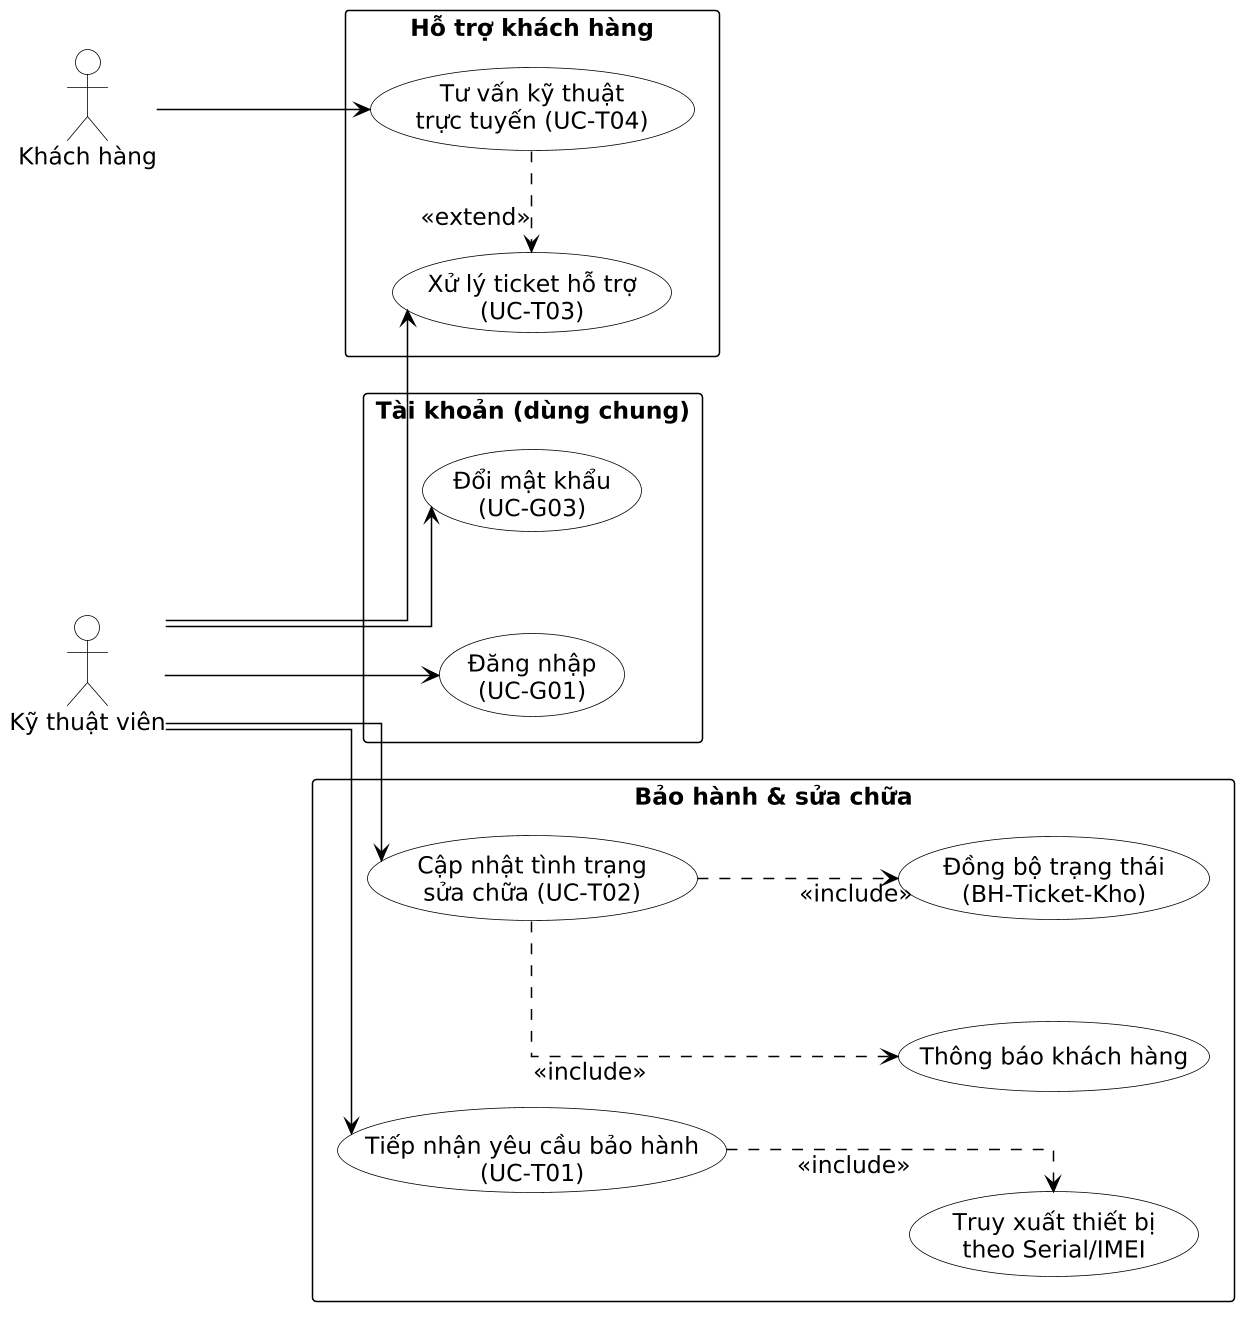

The diagram above was rendered by PlantUML. Its source (embedded in the PNG):
@startuml

skinparam backgroundColor #FFFFFF
skinparam shadowing false
skinparam defaultFontName "Times New Roman"
skinparam defaultFontSize 15
skinparam dpi 150
skinparam linetype ortho
skinparam nodesep 65
skinparam ranksep 110
skinparam packageStyle rectangle
skinparam ArrowColor #000000
skinparam ArrowThickness 1
skinparam actorBackgroundColor #FFFFFF
skinparam actorBorderColor #000000
skinparam actorFontColor #000000
skinparam usecaseBackgroundColor #FFFFFF
skinparam usecaseBorderColor #000000
skinparam usecaseFontColor #000000
skinparam packageBackgroundColor #FFFFFF
skinparam packageBorderColor #000000
skinparam packageFontColor #000000
skinparam rectangleBackgroundColor #FFFFFF
skinparam rectangleBorderColor #000000
skinparam rectangleFontColor #000000

left to right direction

actor "Kỹ thuật viên" as T
actor "Khách hàng" as C
package "Tài khoản (dùng chung)" {
  usecase "Đăng nhập\n(UC-G01)" as G1
  usecase "Đổi mật khẩu\n(UC-G03)" as G3
}
package "Bảo hành & sửa chữa" {
  usecase "Tiếp nhận yêu cầu bảo hành\n(UC-T01)" as T1
  usecase "Truy xuất thiết bị\ntheo Serial/IMEI" as T1a
  usecase "Cập nhật tình trạng\nsửa chữa (UC-T02)" as T2
  usecase "Đồng bộ trạng thái\n(BH-Ticket-Kho)" as T2a
  usecase "Thông báo khách hàng" as T2b
}
package "Hỗ trợ khách hàng" {
  usecase "Xử lý ticket hỗ trợ\n(UC-T03)" as T3
  usecase "Tư vấn kỹ thuật\ntrực tuyến (UC-T04)" as T4
}
T --> G1
T --> G3
T --> T1
T --> T2
T --> T3
C --> T4
T1 ..> T1a : <<include>>
T2 ..> T2a : <<include>>
T2 ..> T2b : <<include>>
T4 .> T3 : <<extend>>
@enduml